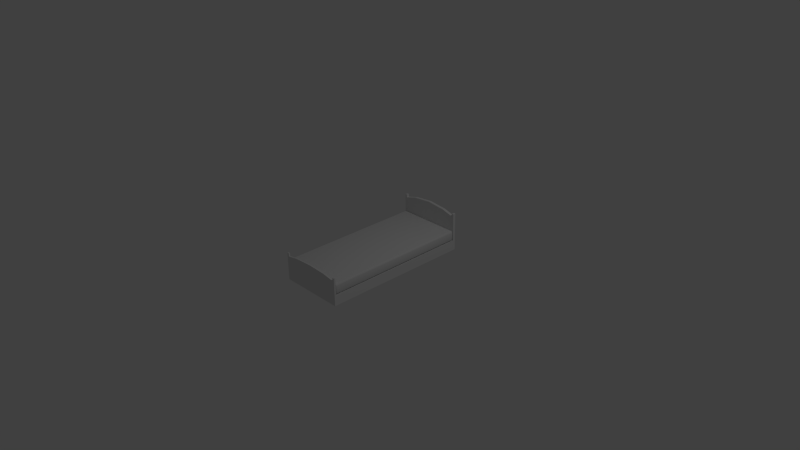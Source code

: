 # Source: bed.blend  (saved by Blender 2.75.0; exported with 4.5.12 LTS)
import bpy
from mathutils import Matrix  # noqa: F401  (used for matrix-valued properties, if any)

bpy.ops.wm.read_factory_settings(use_empty=True)
scene = bpy.context.scene
scene.name = 'Scene'

# ---- collections
col_collection_1 = bpy.data.collections.new('Collection 1'); scene.collection.children.link(col_collection_1)

# ---- materials (node trees are filled in below, after node groups)
mat_bed_mat = bpy.data.materials.new('bed.mat')
mat_bed_mat.alpha_threshold = 0.0
mat_bed_mat.use_transparent_shadow = False
mat_bed_mat.roughness = 0.5
mat_mattress_mat = bpy.data.materials.new('mattress.mat')
mat_mattress_mat.alpha_threshold = 0.0
mat_mattress_mat.use_transparent_shadow = False
mat_mattress_mat.roughness = 0.5

# ---- material node trees

# ---- world
world_world = bpy.data.worlds.new('World'); scene.world = world_world
world_world.color = (0.05088, 0.05088, 0.05088)
world_world.use_sun_shadow = False
world_world.sun_shadow_jitter_overblur = 0.0
world_world.cycles.sampling_method = 'MANUAL'
world_world.cycles.sample_map_resolution = 256

# ---- cameras
cam_camera = bpy.data.cameras.new('Camera')
cam_camera.clip_end = 100.0
cam_camera.lens = 35.0
cam_camera.sensor_width = 32.0
cam_camera.sensor_height = 18.0
cam_camera.ortho_scale = 7.314
cam_camera.dof.focus_distance = 0.0
cam_camera.dof.aperture_fstop = 128.0

# ---- lights
light_lamp = bpy.data.lights.new('Lamp', 'POINT')
light_lamp.transmission_factor = 0.0
light_lamp.cutoff_distance = 30.0
light_lamp.energy = 100.0
light_lamp.shadow_buffer_clip_start = 1.001
light_lamp.shadow_soft_size = 0.1
light_lamp.shadow_maximum_resolution = 0.006
light_lamp.use_absolute_resolution = True
light_lamp.cycles.use_multiple_importance_sampling = False

# ---- meshes
me_bet_struct = bpy.data.meshes.new('bet struct')
me_bet_struct.from_pydata([(0.45, -1.0, 0.0), (0.45, 1.0, 0.0), (0.45, -1.0, 0.14), (0.45, 1.0, 0.14), (0.45, 1.039, 0.0), (0.45, 1.039, 0.14), (0.45, 1.0, 0.4856), (0.45, 1.039, 0.4856), (0.0, -1.0, 0.0), (0.0, 1.0, 0.0), (0.0, -1.0, 0.14), (0.0, 1.0, 0.14), (0.0, 1.039, 0.0), (0.0, 1.039, 0.14), (0.0, 1.0, 0.5594), (0.0, 1.039, 0.5594), (0.2576, -1.0, 0.0), (0.2576, -1.0, 0.14), (0.2576, 1.0, 0.0), (0.2576, 1.0, 0.14), (0.2576, 1.039, 0.0), (0.2576, 1.039, 0.14), (0.2576, 1.0, 0.5337), (0.2576, 1.039, 0.5337), (0.4242, -1.0, 0.0), (0.4242, -1.0, 0.14), (0.4242, 1.0, 0.0), (0.4242, 1.0, 0.14), (0.4242, 1.039, 0.0), (0.4242, 1.039, 0.14), (0.4242, 1.0, 0.4856), (0.4242, 1.039, 0.4856), (0.45, 1.0, 0.5268), (0.45, 1.039, 0.5268), (0.4242, 1.0, 0.5268), (0.4242, 1.039, 0.5268), (0.45, -1.021, 0.0), (0.45, -1.021, 0.14), (0.0, -1.021, 0.0), (0.0, -1.021, 0.14), (0.2576, -1.021, 0.0), (0.2576, -1.021, 0.14), (0.4242, -1.021, 0.0), (0.4242, -1.021, 0.14), (0.45, -1.0, 0.3337), (0.0, -1.0, 0.3739), (0.2576, -1.0, 0.3617), (0.4242, -1.0, 0.3337), (0.45, -1.021, 0.3337), (0.0, -1.021, 0.3739), (0.2576, -1.021, 0.3617), (0.4242, -1.021, 0.3337), (0.45, -1.0, 0.3757), (0.4242, -1.0, 0.3757), (0.45, -1.021, 0.3757), (0.4242, -1.021, 0.3757)], [], [(24, 26, 1, 0), (25, 2, 3, 27), (25, 17, 46, 47), (0, 1, 3, 2), (3, 1, 4, 5), (3, 5, 7, 6), (7, 31, 35, 33), (27, 3, 6, 30), (21, 13, 15, 23), (20, 12, 13, 21), (18, 9, 12, 20), (26, 18, 20, 28), (28, 20, 21, 29), (29, 21, 23, 31), (11, 19, 22, 14), (14, 22, 23, 15), (8, 16, 40, 38), (10, 17, 19, 11), (8, 9, 18, 16), (5, 29, 31, 7), (4, 28, 29, 5), (1, 26, 28, 4), (19, 27, 30, 22), (22, 30, 31, 23), (43, 37, 48, 51), (17, 25, 27, 19), (16, 18, 26, 24), (34, 32, 33, 35), (31, 30, 34, 35), (30, 6, 32, 34), (6, 7, 33, 32), (42, 36, 37, 43), (38, 40, 41, 39), (40, 42, 43, 41), (24, 0, 36, 42), (10, 8, 38, 39), (16, 24, 42, 40), (37, 2, 44, 48), (0, 2, 37, 36), (51, 48, 54, 55), (47, 46, 50, 51), (46, 45, 49, 50), (41, 43, 51, 50), (10, 39, 49, 45), (2, 25, 47, 44), (39, 41, 50, 49), (17, 10, 45, 46), (52, 53, 55, 54), (48, 44, 52, 54), (47, 51, 55, 53), (44, 47, 53, 52)])
me_bet_struct.materials.append(mat_bed_mat)
me_bet_struct.use_remesh_preserve_volume = False
me_bet_struct.use_remesh_preserve_attributes = False
me_bet_struct.use_mirror_vertex_groups = False
me_bet_struct.update()
me_mattress = bpy.data.meshes.new('mattress')
me_mattress.from_pydata([(-0.45, -1.0, 0.0), (0.45, -1.0, 0.0), (-0.45, 1.0, 0.0), (0.45, 1.0, 0.0), (-0.45, -1.0, 0.14), (0.45, -1.0, 0.14), (-0.45, 1.0, 0.14), (0.45, 1.0, 0.14)], [], [(0, 2, 3, 1), (4, 5, 7, 6), (3, 2, 6, 7), (0, 1, 5, 4), (1, 3, 7, 5), (2, 0, 4, 6)])
me_mattress.polygons.foreach_set('use_smooth', [True] * 6)
me_mattress.materials.append(mat_mattress_mat)
me_mattress.use_remesh_preserve_volume = False
me_mattress.use_remesh_preserve_attributes = False
me_mattress.use_mirror_vertex_groups = False
me_mattress.update()

# ---- objects
ob_bed_struct = bpy.data.objects.new('bed_struct', me_bet_struct)
ob_mattress = bpy.data.objects.new('mattress', me_mattress)
ob_lamp = bpy.data.objects.new('Lamp', light_lamp)
ob_camera = bpy.data.objects.new('Camera', cam_camera)

# ---- transforms, parenting, visibility, modifiers, constraints
ob_bed_struct.location = (0.0, 0.0, -0.1451)
ob_bed_struct.lineart.crease_threshold = 0.0
_m = ob_bed_struct.modifiers.new('Mirror', 'MIRROR')
ob_mattress.location = (0.0, 0.0, 0.0)
ob_mattress.lineart.crease_threshold = 0.0
_m = ob_mattress.modifiers.new('Bevel', 'BEVEL')
_m.width = 0.023
_m.width_pct = 0.023
_m.segments = 2
_m.limit_method = 'NONE'
_m.spread = 0.0
ob_lamp.location = (4.076, 1.005, 5.904)
ob_lamp.rotation_euler = (0.6503, 0.05522, 1.866)
ob_lamp.lock_rotations_4d = False
ob_lamp.empty_display_type = 'ARROWS'
ob_lamp.color = (0.0, 0.0, 0.0, 0.0)
ob_lamp.lineart.crease_threshold = 0.0
ob_camera.location = (7.481, -6.508, 5.344)
ob_camera.rotation_euler = (1.109, 0.01082, 0.8149)
ob_camera.lock_rotations_4d = False
ob_camera.empty_display_type = 'ARROWS'
ob_camera.color = (0.0, 0.0, 0.0, 0.0)
ob_camera.display_type = 'WIRE'
ob_camera.lineart.crease_threshold = 0.0

# ---- collection membership
col_collection_1.objects.link(ob_bed_struct)
col_collection_1.objects.link(ob_mattress)
col_collection_1.objects.link(ob_lamp)
col_collection_1.objects.link(ob_camera)

# ---- scene / render settings (as saved in the file)
scene.camera = ob_camera
scene.frame_start = 1; scene.frame_end = 250; scene.frame_set(1)
scene.render.engine = 'BLENDER_EEVEE_NEXT'
scene.render.resolution_percentage = 50
scene.render.dither_intensity = 0.0
scene.cycles.use_denoising = False
scene.cycles.samples = 10
scene.cycles.sampling_pattern = 'TABULATED_SOBOL'
scene.cycles.light_sampling_threshold = 0.0
scene.cycles.use_adaptive_sampling = False
scene.cycles.use_light_tree = False
scene.cycles.blur_glossy = 0.0
scene.cycles.pixel_filter_type = 'GAUSSIAN'
scene.cycles.sample_clamp_indirect = 0.0
scene.view_settings.view_transform = 'Standard'
bpy.context.view_layer.update()
